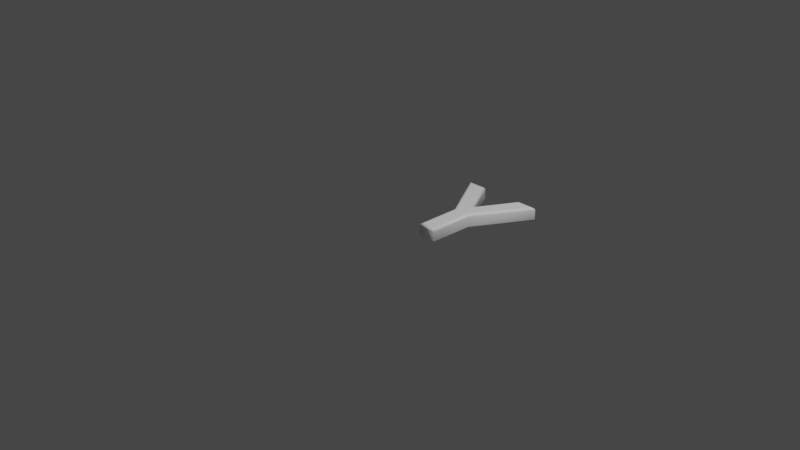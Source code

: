 # Source: 89.blend  (saved by Blender 2.83.19; exported with 4.5.12 LTS)
import bpy
from mathutils import Matrix  # noqa: F401  (used for matrix-valued properties, if any)

bpy.ops.wm.read_factory_settings(use_empty=True)
scene = bpy.context.scene
scene.name = 'Scene'

# ---- collections
col_collection = bpy.data.collections.new('Collection'); scene.collection.children.link(col_collection)

# ---- materials (node trees are filled in below, after node groups)
mat_material = bpy.data.materials.new('Material')
mat_material.alpha_threshold = 0.0
mat_material.use_transparent_shadow = False
mat_material.line_color = (0.0, 0.0, 0.0, 1.0)

# ---- material node trees
mat_material.use_nodes = True; mat_material.node_tree.nodes.clear()
_N = mat_material.node_tree.nodes; _L = mat_material.node_tree.links
n0 = _N.new('ShaderNodeOutputMaterial'); n0.name = 'Material Output'; n0.location = (300, 300)
n1 = _N.new('ShaderNodeBsdfPrincipled'); n1.name = 'Principled BSDF'; n1.location = (10, 300)
n1.distribution = 'GGX'
n1.subsurface_method = 'BURLEY'
n1.inputs[0].default_value = (1.0, 1.0, 1.0, 1.0)
n1.inputs[2].default_value = 0.4
n1.inputs[3].default_value = 1.45
n1.inputs[27].default_value = (0.0, 0.0, 0.0, 1.0)
n1.inputs[28].default_value = 1.0
_L.new(n1.outputs[0], n0.inputs[0])
n0.is_active_output = True

# ---- world
world_world = bpy.data.worlds.new('World'); scene.world = world_world
world_world.use_nodes = True; world_world.node_tree.nodes.clear()
_N = world_world.node_tree.nodes; _L = world_world.node_tree.links
n0 = _N.new('ShaderNodeOutputWorld'); n0.name = 'World Output'; n0.location = (300, 300)
n1 = _N.new('ShaderNodeBackground'); n1.name = 'Background'; n1.location = (10, 300)
n1.inputs[0].default_value = (0.05088, 0.05088, 0.05088, 1.0)
_L.new(n1.outputs[0], n0.inputs[0])
n0.is_active_output = True
world_world.color = (0.05088, 0.05088, 0.05088)
world_world.use_sun_shadow = False
world_world.sun_shadow_jitter_overblur = 0.0

# ---- cameras
cam_camera = bpy.data.cameras.new('Camera')
cam_camera.clip_end = 100.0
cam_camera.ortho_scale = 7.314

# ---- lights
light_light = bpy.data.lights.new('Light', 'POINT')
light_light.transmission_factor = 0.0
light_light.energy = 1000.0
light_light.shadow_soft_size = 0.1
light_light.shadow_maximum_resolution = 0.006
light_light.use_absolute_resolution = True

# ---- meshes
me_89 = bpy.data.meshes.new('89')
me_89.from_pydata([(0.3578, 0.4664, 0.08), (0.02576, 1.039, 0.08), (0.1754, 1.039, 0.08), (0.4288, 0.5806, 0.08), (0.6815, 1.039, 0.08), (0.8326, 1.039, 0.08), (0.4991, 0.4664, 0.08), (0.4991, 1.311e-09, 0.08), (0.3578, 1.311e-09, 0.08), (0.3578, 0.4664, -0.08), (0.02576, 1.039, -0.08), (0.1754, 1.039, -0.08), (0.4288, 0.5806, -0.08), (0.6815, 1.039, -0.08), (0.8326, 1.039, -0.08), (0.4991, 0.4664, -0.08), (0.4991, -3.577e-10, -0.08), (0.3578, -3.577e-10, -0.08), (0.3578, 0.4664, -0.08), (0.3463, 0.4633, -0.07772), (0.3366, 0.4607, -0.07121), (0.3301, 0.459, -0.06148), (0.3278, 0.4583, -0.05), (0.3278, 0.4583, 0.05), (0.3301, 0.459, 0.06148), (0.3366, 0.4607, 0.07121), (0.3463, 0.4633, 0.07772), (0.3578, 0.4664, 0.08), (0.02576, 1.039, -0.08), (0.005834, 1.051, -0.07772), (-0.01106, 1.061, -0.07121), (-0.02234, 1.067, -0.06148), (-0.02631, 1.069, -0.05), (-0.02631, 1.069, 0.05), (-0.02234, 1.067, 0.06148), (-0.01106, 1.061, 0.07121), (0.005834, 1.051, 0.07772), (0.02576, 1.039, 0.08), (0.1754, 1.039, -0.08), (0.1822, 1.051, -0.07772), (0.1879, 1.061, -0.07121), (0.1918, 1.067, -0.06148), (0.1931, 1.069, -0.05), (0.1931, 1.069, 0.05), (0.1918, 1.067, 0.06148), (0.1879, 1.061, 0.07121), (0.1822, 1.051, 0.07772), (0.1754, 1.039, 0.08), (0.4288, 0.5806, -0.08), (0.4288, 0.6043, -0.07772), (0.4288, 0.6245, -0.07121), (0.4288, 0.638, -0.06148), (0.4288, 0.6427, -0.05), (0.4288, 0.6427, 0.05), (0.4288, 0.638, 0.06148), (0.4288, 0.6245, 0.07121), (0.4288, 0.6043, 0.07772), (0.4288, 0.5806, 0.08), (0.6815, 1.039, -0.08), (0.6747, 1.051, -0.07772), (0.669, 1.061, -0.07121), (0.6651, 1.067, -0.06148), (0.6638, 1.069, -0.05), (0.6638, 1.069, 0.05), (0.6651, 1.067, 0.06148), (0.669, 1.061, 0.07121), (0.6747, 1.051, 0.07772), (0.6815, 1.039, 0.08), (0.8326, 1.039, -0.08), (0.8525, 1.051, -0.07772), (0.8695, 1.061, -0.07121), (0.8808, 1.067, -0.06148), (0.8848, 1.069, -0.05), (0.8848, 1.069, 0.05), (0.8808, 1.067, 0.06148), (0.8695, 1.061, 0.07121), (0.8525, 1.051, 0.07772), (0.8326, 1.039, 0.08), (0.4991, 0.4664, -0.08), (0.5106, 0.4633, -0.07772), (0.5203, 0.4607, -0.07121), (0.5268, 0.4589, -0.06148), (0.5291, 0.4583, -0.05), (0.5291, 0.4583, 0.05), (0.5268, 0.4589, 0.06148), (0.5203, 0.4607, 0.07121), (0.5106, 0.4633, 0.07772), (0.4991, 0.4664, 0.08), (0.4991, -3.577e-10, -0.08), (0.5106, -0.01148, -0.07772), (0.5203, -0.02121, -0.07121), (0.5268, -0.02772, -0.06148), (0.5291, -0.03, -0.05), (0.5291, -0.03, 0.05), (0.5268, -0.02772, 0.06148), (0.5203, -0.02121, 0.07121), (0.5106, -0.01148, 0.07772), (0.4991, 1.311e-09, 0.08), (0.3578, -3.577e-10, -0.08), (0.3463, -0.01148, -0.07772), (0.3366, -0.02121, -0.07121), (0.3301, -0.02772, -0.06148), (0.3278, -0.03, -0.05), (0.3278, -0.03, 0.05), (0.3301, -0.02772, 0.06148), (0.3366, -0.02121, 0.07121), (0.3463, -0.01148, 0.07772), (0.3578, 1.311e-09, 0.08)], [], [(0, 2, 1), (0, 3, 2), (3, 5, 4), (3, 6, 5), (0, 6, 3), (8, 6, 0), (8, 7, 6), (11, 9, 10), (12, 9, 11), (14, 12, 13), (15, 12, 14), (15, 9, 12), (15, 17, 9), (16, 17, 15), (19, 29, 28, 18), (20, 30, 29, 19), (21, 31, 30, 20), (22, 32, 31, 21), (23, 33, 32, 22), (24, 34, 33, 23), (25, 35, 34, 24), (26, 36, 35, 25), (27, 37, 36, 26), (29, 39, 38, 28), (30, 40, 39, 29), (31, 41, 40, 30), (32, 42, 41, 31), (33, 43, 42, 32), (34, 44, 43, 33), (35, 45, 44, 34), (36, 46, 45, 35), (37, 47, 46, 36), (39, 49, 48, 38), (40, 50, 49, 39), (41, 51, 50, 40), (42, 52, 51, 41), (43, 53, 52, 42), (44, 54, 53, 43), (45, 55, 54, 44), (46, 56, 55, 45), (47, 57, 56, 46), (49, 59, 58, 48), (50, 60, 59, 49), (51, 61, 60, 50), (52, 62, 61, 51), (53, 63, 62, 52), (54, 64, 63, 53), (55, 65, 64, 54), (56, 66, 65, 55), (57, 67, 66, 56), (59, 69, 68, 58), (60, 70, 69, 59), (61, 71, 70, 60), (62, 72, 71, 61), (63, 73, 72, 62), (64, 74, 73, 63), (65, 75, 74, 64), (66, 76, 75, 65), (67, 77, 76, 66), (69, 79, 78, 68), (70, 80, 79, 69), (71, 81, 80, 70), (72, 82, 81, 71), (73, 83, 82, 72), (74, 84, 83, 73), (75, 85, 84, 74), (76, 86, 85, 75), (77, 87, 86, 76), (79, 89, 88, 78), (80, 90, 89, 79), (81, 91, 90, 80), (82, 92, 91, 81), (83, 93, 92, 82), (84, 94, 93, 83), (85, 95, 94, 84), (86, 96, 95, 85), (87, 97, 96, 86), (89, 99, 98, 88), (90, 100, 99, 89), (91, 101, 100, 90), (92, 102, 101, 91), (93, 103, 102, 92), (94, 104, 103, 93), (95, 105, 104, 94), (96, 106, 105, 95), (97, 107, 106, 96), (99, 19, 18, 98), (100, 20, 19, 99), (101, 21, 20, 100), (102, 22, 21, 101), (103, 23, 22, 102), (104, 24, 23, 103), (105, 25, 24, 104), (106, 26, 25, 105), (107, 27, 26, 106)])
me_89.polygons.foreach_set('use_smooth', [0, 0, 0, 0, 0, 0, 0, 0, 0, 0, 0, 0, 0, 0, 1, 1, 1, 1, 1, 1, 1, 1, 1, 1, 1, 1, 1, 1, 1, 1, 1, 1, 1, 1, 1, 1, 1, 1, 1, 1, 1, 1, 1, 1, 1, 1, 1, 1, 1, 1, 1, 1, 1, 1, 1, 1, 1, 1, 1, 1, 1, 1, 1, 1, 1, 1, 1, 1, 1, 1, 1, 1, 1, 1, 1, 1, 1, 1, 1, 1, 1, 1, 1, 1, 1, 1, 1, 1, 1, 1, 1, 1, 1, 1, 1])
_uv = me_89.uv_layers.new(name='UVMap')
_uv.uv.foreach_set('vector', [0.2244, 0.7589, 0.4999, 0.8466, 0.4999, 0.9186, 0.2244, 0.7589, 0.2793, 0.7248, 0.4999, 0.8466, 0.2793, 0.7248, 0.4999, 0.5307, 0.4999, 0.6033, 0.2793, 0.7248, 0.2244, 0.691, 0.4999, 0.5307, 0.2244, 0.7589, 0.2244, 0.691, 0.2793, 0.7248, 0.0001453, 0.7589, 0.2244, 0.691, 0.2244, 0.7589, 0.0001453, 0.7589, 0.0001453, 0.691, 0.2244, 0.691, 0.9999, 0.6026, 0.7244, 0.6903, 0.9999, 0.5307, 0.7793, 0.7245, 0.7244, 0.6903, 0.9999, 0.6026, 0.9999, 0.9186, 0.7793, 0.7245, 0.9999, 0.846, 0.7244, 0.7583, 0.7793, 0.7245, 0.9999, 0.9186, 0.7244, 0.7583, 0.7244, 0.6903, 0.7793, 0.7245, 0.7244, 0.7583, 0.5001, 0.6903, 0.7244, 0.6903, 0.5001, 0.7583, 0.5001, 0.6903, 0.7244, 0.7583, 0.5013, 0.2235, 0.5883, 0.4575, 0.5848, 0.4569, 0.4955, 0.2243, 0.5071, 0.2226, 0.5916, 0.4581, 0.5883, 0.4575, 0.5013, 0.2235, 0.513, 0.2217, 0.5949, 0.4586, 0.5916, 0.4581, 0.5071, 0.2226, 0.5192, 0.2206, 0.5983, 0.459, 0.5949, 0.4586, 0.513, 0.2217, 0.5968, 0.2179, 0.5931, 0.4589, 0.5983, 0.459, 0.5192, 0.2206, 0.6024, 0.2172, 0.596, 0.4588, 0.5931, 0.4589, 0.5968, 0.2179, 0.6077, 0.2165, 0.5992, 0.4586, 0.596, 0.4588, 0.6024, 0.2172, 0.6126, 0.2159, 0.603, 0.4585, 0.5992, 0.4586, 0.6077, 0.2165, 0.6173, 0.2153, 0.6079, 0.4583, 0.603, 0.4585, 0.6126, 0.2159, 0.5883, 0.4575, 0.5592, 0.4744, 0.5594, 0.4708, 0.5848, 0.4569, 0.5916, 0.4581, 0.5592, 0.4779, 0.5592, 0.4744, 0.5883, 0.4575, 0.5949, 0.4586, 0.5594, 0.4814, 0.5592, 0.4779, 0.5916, 0.4581, 0.5983, 0.459, 0.5597, 0.4853, 0.5594, 0.4814, 0.5949, 0.4586, 0.5931, 0.4589, 0.5966, 0.5095, 0.5597, 0.4853, 0.5983, 0.459, 0.596, 0.4588, 0.6008, 0.5142, 0.5966, 0.5095, 0.5931, 0.4589, 0.5992, 0.4586, 0.6055, 0.519, 0.6008, 0.5142, 0.596, 0.4588, 0.603, 0.4585, 0.611, 0.5243, 0.6055, 0.519, 0.5992, 0.4586, 0.6079, 0.4583, 0.6173, 0.5304, 0.611, 0.5243, 0.603, 0.4585, 0.5592, 0.4744, 0.3835, 0.2949, 0.3928, 0.2869, 0.5594, 0.4708, 0.5592, 0.4779, 0.374, 0.3034, 0.3835, 0.2949, 0.5592, 0.4744, 0.5594, 0.4814, 0.3646, 0.312, 0.374, 0.3034, 0.5592, 0.4779, 0.5597, 0.4853, 0.355, 0.3209, 0.3646, 0.312, 0.5594, 0.4814, 0.5966, 0.5095, 0.2777, 0.4881, 0.355, 0.3209, 0.5597, 0.4853, 0.6008, 0.5142, 0.275, 0.4978, 0.2777, 0.4881, 0.5966, 0.5095, 0.6055, 0.519, 0.272, 0.5074, 0.275, 0.4978, 0.6008, 0.5142, 0.611, 0.5243, 0.2691, 0.5165, 0.272, 0.5074, 0.6055, 0.519, 0.6173, 0.5304, 0.2664, 0.5249, 0.2691, 0.5165, 0.611, 0.5243, 0.3835, 0.2949, 0.1888, 0.2989, 0.1856, 0.2885, 0.3928, 0.2869, 0.374, 0.3034, 0.1916, 0.3095, 0.1888, 0.2989, 0.3835, 0.2949, 0.3646, 0.312, 0.1941, 0.3205, 0.1916, 0.3095, 0.374, 0.3034, 0.355, 0.3209, 0.1963, 0.3316, 0.1941, 0.3205, 0.3646, 0.312, 0.2777, 0.4881, 0.04907, 0.331, 0.1963, 0.3316, 0.355, 0.3209, 0.275, 0.4978, 0.03846, 0.3308, 0.04907, 0.331, 0.2777, 0.4881, 0.272, 0.5074, 0.02732, 0.3305, 0.03846, 0.3308, 0.275, 0.4978, 0.2691, 0.5165, 0.01462, 0.3306, 0.02732, 0.3305, 0.272, 0.5074, 0.2664, 0.5249, 0.0001453, 0.3312, 0.01462, 0.3306, 0.2691, 0.5165, 0.1888, 0.2989, 0.1665, 0.2424, 0.1726, 0.2501, 0.1856, 0.2885, 0.1916, 0.3095, 0.1604, 0.2349, 0.1665, 0.2424, 0.1888, 0.2989, 0.1941, 0.3205, 0.1542, 0.2272, 0.1604, 0.2349, 0.1916, 0.3095, 0.1963, 0.3316, 0.1477, 0.2185, 0.1542, 0.2272, 0.1941, 0.3205, 0.04907, 0.331, 0.1552, 0.216, 0.1477, 0.2185, 0.1963, 0.3316, 0.03846, 0.3308, 0.1504, 0.2132, 0.1552, 0.216, 0.04907, 0.331, 0.02732, 0.3305, 0.1454, 0.2096, 0.1504, 0.2132, 0.03846, 0.3308, 0.01462, 0.3306, 0.1401, 0.205, 0.1454, 0.2096, 0.02732, 0.3305, 0.0001453, 0.3312, 0.134, 0.1989, 0.1401, 0.205, 0.01462, 0.3306, 0.1665, 0.2424, 0.3828, 0.1659, 0.3851, 0.1711, 0.1726, 0.2501, 0.1604, 0.2349, 0.3806, 0.1605, 0.3828, 0.1659, 0.1665, 0.2424, 0.1542, 0.2272, 0.3783, 0.155, 0.3806, 0.1605, 0.1604, 0.2349, 0.1477, 0.2185, 0.376, 0.1492, 0.3783, 0.155, 0.1542, 0.2272, 0.1552, 0.216, 0.3403, 0.08246, 0.376, 0.1492, 0.1477, 0.2185, 0.1504, 0.2132, 0.3377, 0.07786, 0.3403, 0.08246, 0.1552, 0.216, 0.1454, 0.2096, 0.3354, 0.07348, 0.3377, 0.07786, 0.1504, 0.2132, 0.1401, 0.205, 0.3332, 0.06934, 0.3354, 0.07348, 0.1454, 0.2096, 0.134, 0.1989, 0.3312, 0.06543, 0.3332, 0.06934, 0.1401, 0.205, 0.3828, 0.1659, 0.4973, 0.04575, 0.4977, 0.04888, 0.3851, 0.1711, 0.3806, 0.1605, 0.4969, 0.04268, 0.4973, 0.04575, 0.3828, 0.1659, 0.3783, 0.155, 0.4965, 0.03955, 0.4969, 0.04268, 0.3806, 0.1605, 0.376, 0.1492, 0.4961, 0.03641, 0.4965, 0.03955, 0.3783, 0.155, 0.3403, 0.08246, 0.4968, 0.01793, 0.4961, 0.03641, 0.376, 0.1492, 0.3377, 0.07786, 0.4967, 0.01398, 0.4968, 0.01793, 0.3403, 0.08246, 0.3354, 0.07348, 0.4968, 0.00986, 0.4967, 0.01398, 0.3377, 0.07786, 0.3332, 0.06934, 0.4969, 0.00533, 0.4968, 0.00986, 0.3354, 0.07348, 0.3312, 0.06543, 0.4972, 0.0001453, 0.4969, 0.00533, 0.3332, 0.06934, 0.4973, 0.04575, 0.5256, 0.0568, 0.5217, 0.05851, 0.4977, 0.04888, 0.4969, 0.04268, 0.5294, 0.055, 0.5256, 0.0568, 0.4973, 0.04575, 0.4965, 0.03955, 0.5333, 0.05307, 0.5294, 0.055, 0.4969, 0.04268, 0.4961, 0.03641, 0.5373, 0.05093, 0.5333, 0.05307, 0.4965, 0.03955, 0.4968, 0.01793, 0.5509, 0.03451, 0.5373, 0.05093, 0.4961, 0.03641, 0.4967, 0.01398, 0.5538, 0.0318, 0.5509, 0.03451, 0.4968, 0.01793, 0.4968, 0.00986, 0.5571, 0.02861, 0.5538, 0.0318, 0.4967, 0.01398, 0.4969, 0.00533, 0.5608, 0.02493, 0.5571, 0.02861, 0.4968, 0.00986, 0.4972, 0.0001453, 0.5651, 0.02055, 0.5608, 0.02493, 0.4969, 0.00533, 0.5256, 0.0568, 0.5013, 0.2235, 0.4955, 0.2243, 0.5217, 0.05851, 0.5294, 0.055, 0.5071, 0.2226, 0.5013, 0.2235, 0.5256, 0.0568, 0.5333, 0.05307, 0.513, 0.2217, 0.5071, 0.2226, 0.5294, 0.055, 0.5373, 0.05093, 0.5192, 0.2206, 0.513, 0.2217, 0.5333, 0.05307, 0.5509, 0.03451, 0.5968, 0.2179, 0.5192, 0.2206, 0.5373, 0.05093, 0.5538, 0.0318, 0.6024, 0.2172, 0.5968, 0.2179, 0.5509, 0.03451, 0.5571, 0.02861, 0.6077, 0.2165, 0.6024, 0.2172, 0.5538, 0.0318, 0.5608, 0.02493, 0.6126, 0.2159, 0.6077, 0.2165, 0.5571, 0.02861, 0.5651, 0.02055, 0.6173, 0.2153, 0.6126, 0.2159, 0.5608, 0.02493])
me_89.materials.append(mat_material)
me_89.use_remesh_fix_poles = True
me_89.use_remesh_preserve_attributes = False
me_89.use_mirror_vertex_groups = False
me_89.update()

# ---- objects
ob_light = bpy.data.objects.new('Light', light_light)
ob_camera = bpy.data.objects.new('Camera', cam_camera)
ob_89 = bpy.data.objects.new('89', me_89)

# ---- transforms, parenting, visibility, modifiers, constraints
ob_light.location = (4.076, 1.005, 5.904)
ob_light.rotation_euler = (0.6503, 0.05522, 1.866)
ob_light.lock_rotations_4d = False
ob_light.empty_display_type = 'ARROWS'
ob_light.color = (0.0, 0.0, 0.0, 0.0)
ob_light.lineart.crease_threshold = 0.0
ob_camera.location = (7.359, -6.926, 4.958)
ob_camera.rotation_euler = (1.109, 0.0, 0.8149)
ob_camera.lock_rotations_4d = False
ob_camera.empty_display_type = 'ARROWS'
ob_camera.color = (0.0, 0.0, 0.0, 0.0)
ob_camera.display_type = 'WIRE'
ob_camera.lineart.crease_threshold = 0.0
ob_89.location = (0.0, 0.0, 0.0)
ob_89.lineart.crease_threshold = 0.0

# ---- collection membership
col_collection.objects.link(ob_light)
col_collection.objects.link(ob_camera)
col_collection.objects.link(ob_89)

# ---- scene / render settings (as saved in the file)
scene.camera = ob_camera
scene.frame_start = 1; scene.frame_end = 250; scene.frame_set(1)
scene.render.engine = 'BLENDER_EEVEE_NEXT'
scene.cycles.use_denoising = False
scene.cycles.samples = 128
scene.cycles.sampling_pattern = 'TABULATED_SOBOL'
scene.cycles.use_adaptive_sampling = False
scene.cycles.use_light_tree = False
scene.view_settings.view_transform = 'Filmic'
bpy.context.view_layer.update()
